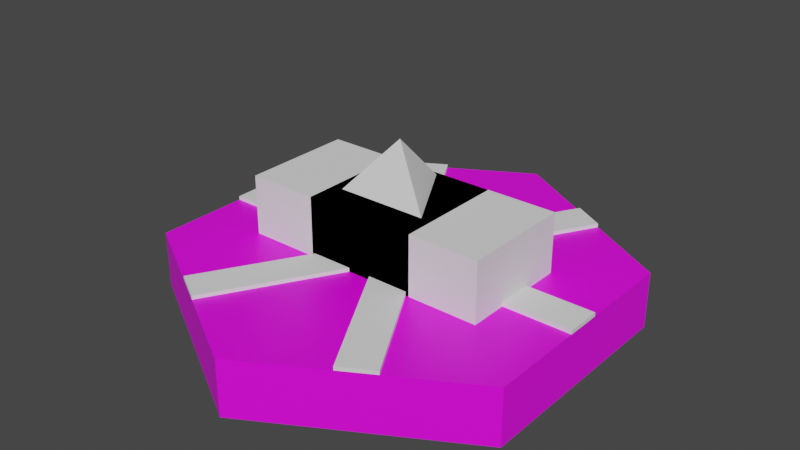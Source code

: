 # Source: hex.blend  (saved by Blender 2.82.7; exported with 4.5.12 LTS)
import bpy
from mathutils import Matrix  # noqa: F401  (used for matrix-valued properties, if any)

bpy.ops.wm.read_factory_settings(use_empty=True)
scene = bpy.context.scene
scene.name = 'Scene'

# ---- collections
col_collection = bpy.data.collections.new('Collection'); scene.collection.children.link(col_collection)
col_roads = bpy.data.collections.new('Roads'); col_collection.children.link(col_roads)
col_mine = bpy.data.collections.new('Mine'); col_collection.children.link(col_mine)
col_warehouse = bpy.data.collections.new('Warehouse'); col_collection.children.link(col_warehouse)
col_factory = bpy.data.collections.new('Factory'); col_collection.children.link(col_factory)

# ---- images (referenced by path relative to the original .blend; pixels are not part of the script)
import os
ASSET_DIR = os.environ.get("B2B_ASSET_DIR", "")  # directory of the original .blend (textures are referenced by path, not embedded)
HERE = os.path.dirname(os.path.abspath(__file__))  # packed textures are extracted next to this script under _unpacked/

def load_image(name, relpath, width, height, colorspace="sRGB"):
    """Load a texture the original file referenced (path relative to the .blend, or extracted next to this script)."""
    p = next((c for c in (os.path.join(HERE, relpath), os.path.join(ASSET_DIR, relpath)) if relpath and os.path.exists(c)), "")
    if p:
        img = bpy.data.images.load(p, check_existing=True)
        img.name = name
    else:  # same state as the original file: an image datablock whose file is absent (Cycles renders it pink)
        img = bpy.data.images.new(name, width, height)
        img.source = "FILE"
        img.filepath = "//" + (relpath or name)
    img.colorspace_settings.name = colorspace
    return img
img_texture = load_image('texture', '', 1024, 1024, 'sRGB')

# ---- materials (node trees are filled in below, after node groups)
mat_material_001 = bpy.data.materials.new('Material.001')
mat_material_001.use_transparent_shadow = False

# ---- material node trees
mat_material_001.use_nodes = True; mat_material_001.node_tree.nodes.clear()
_N = mat_material_001.node_tree.nodes; _L = mat_material_001.node_tree.links
n0 = _N.new('ShaderNodeOutputMaterial'); n0.name = 'Material Output'; n0.location = (300, 300)
n1 = _N.new('ShaderNodeBsdfPrincipled'); n1.name = 'Principled BSDF'; n1.location = (10, 300)
n1.distribution = 'GGX'
n1.subsurface_method = 'BURLEY'
n1.inputs[3].default_value = 1.45
n1.inputs[27].default_value = (0.0, 0.0, 0.0, 1.0)
n1.inputs[28].default_value = 1.0
n2 = _N.new('ShaderNodeTexImage'); n2.name = 'Image Texture'; n2.location = (-280, 260)
n2.image = img_texture
_L.new(n1.outputs[0], n0.inputs[0])
_L.new(n2.outputs[0], n1.inputs[0])
n0.is_active_output = True

# ---- world
world_world = bpy.data.worlds.new('World'); scene.world = world_world
world_world.use_nodes = True; world_world.node_tree.nodes.clear()
_N = world_world.node_tree.nodes; _L = world_world.node_tree.links
n0 = _N.new('ShaderNodeOutputWorld'); n0.name = 'World Output'; n0.location = (300, 300)
n1 = _N.new('ShaderNodeBackground'); n1.name = 'Background'; n1.location = (10, 300)
n1.inputs[0].default_value = (0.05088, 0.05088, 0.05088, 1.0)
_L.new(n1.outputs[0], n0.inputs[0])
n0.is_active_output = True
world_world.color = (0.05088, 0.05088, 0.05088)
world_world.use_sun_shadow = False
world_world.sun_shadow_jitter_overblur = 0.0

# ---- meshes
me_cylinder = bpy.data.meshes.new('Cylinder')
me_cylinder.from_pydata([(0.0, 1.0, -0.125), (0.0, 1.0, 0.125), (0.866, 0.5, -0.125), (0.866, 0.5, 0.125), (0.866, -0.5, -0.125), (0.866, -0.5, 0.125), (-8.742e-08, -1.0, -0.125), (-8.742e-08, -1.0, 0.125), (-0.866, -0.5, -0.125), (-0.866, -0.5, 0.125), (-0.866, 0.5, -0.125), (-0.866, 0.5, 0.125)], [], [(0, 1, 3, 2), (2, 3, 5, 4), (4, 5, 7, 6), (6, 7, 9, 8), (3, 1, 11, 9, 7, 5), (8, 9, 11, 10), (10, 11, 1, 0), (0, 2, 4, 6, 8, 10)])
_uv = me_cylinder.uv_layers.new(name='UVMap')
_uv.uv.foreach_set('vector', [1.0, 0.5, 1.0, 1.0, 0.8333, 1.0, 0.8333, 0.5, 0.8333, 0.5, 0.8333, 1.0, 0.6667, 1.0, 0.6667, 0.5, 0.6667, 0.5, 0.6667, 1.0, 0.5, 1.0, 0.5, 0.5, 0.5, 0.5, 0.5, 1.0, 0.3333, 1.0, 0.3333, 0.5, 0.4578, 0.37, 0.25, 0.49, 0.04215, 0.37, 0.04215, 0.13, 0.25, 0.01, 0.4578, 0.13, 0.3333, 0.5, 0.3333, 1.0, 0.1667, 1.0, 0.1667, 0.5, 0.1667, 0.5, 0.1667, 1.0, -8.941e-08, 1.0, -8.941e-08, 0.5, 0.75, 0.49, 0.9578, 0.37, 0.9578, 0.13, 0.75, 0.01, 0.5422, 0.13, 0.5422, 0.37])
me_cylinder.materials.append(mat_material_001)
me_cylinder.use_remesh_fix_poles = True
me_cylinder.use_remesh_preserve_attributes = False
me_cylinder.use_mirror_vertex_groups = False
me_cylinder.update()
me_plane = bpy.data.meshes.new('Plane')
me_plane.from_pydata([(-1.0, -1.0, 0.0), (1.0, -1.0, 0.0), (-1.0, 1.0, 0.0), (1.0, 1.0, 0.0), (-1.0, 1.0, 0.0169), (-1.0, -1.0, 0.0169), (1.0, -1.0, 0.0169), (1.0, 1.0, 0.0169), (-0.5801, 8.862, 0.0), (0.4199, -9.862, 0.0), (-0.4199, 9.862, 0.0), (0.5801, -8.862, 0.0), (-0.4199, 9.862, 0.0169), (-0.5801, 8.862, 0.0169), (0.4199, -9.862, 0.0169), (0.5801, -8.862, 0.0169), (0.4199, 9.862, 0.0), (-0.5801, -8.862, 0.0), (0.5801, 8.862, 0.0), (-0.4199, -9.862, 0.0), (0.5801, 8.862, 0.0169), (0.4199, 9.862, 0.0169), (-0.5801, -8.862, 0.0169), (-0.4199, -9.862, 0.0169)], [], [(0, 2, 3, 1), (5, 6, 7, 4), (3, 2, 4, 7), (0, 1, 6, 5), (1, 3, 7, 6), (2, 0, 5, 4), (8, 10, 11, 9), (13, 14, 15, 12), (11, 10, 12, 15), (8, 9, 14, 13), (9, 11, 15, 14), (10, 8, 13, 12), (16, 18, 19, 17), (21, 22, 23, 20), (16, 17, 22, 21), (17, 19, 23, 22), (18, 16, 21, 20), (19, 18, 20, 23)])
_uv = me_plane.uv_layers.new(name='UVMap')
_uv.uv.foreach_set('vector', [0.0, 0.0, 0.0, 1.0, 1.0, 1.0, 1.0, 0.0, 0.0, 0.0, 1.0, 0.0, 1.0, 1.0, 0.0, 1.0, 1.0, 1.0, 0.0, 1.0, 0.0, 1.0, 1.0, 1.0, 0.0, 0.0, 1.0, 0.0, 1.0, 0.0, 0.0, 0.0, 1.0, 0.0, 1.0, 1.0, 1.0, 1.0, 1.0, 0.0, 0.0, 1.0, 0.0, 0.0, 0.0, 0.0, 0.0, 1.0, 0.0, 0.0, 0.0, 1.0, 1.0, 1.0, 1.0, 0.0, 0.0, 0.0, 1.0, 0.0, 1.0, 1.0, 0.0, 1.0, 1.0, 1.0, 0.0, 1.0, 0.0, 1.0, 1.0, 1.0, 0.0, 0.0, 1.0, 0.0, 1.0, 0.0, 0.0, 0.0, 1.0, 0.0, 1.0, 1.0, 1.0, 1.0, 1.0, 0.0, 0.0, 1.0, 0.0, 0.0, 0.0, 0.0, 0.0, 1.0, 0.0, 0.0, 0.0, 1.0, 1.0, 1.0, 1.0, 0.0, 0.0, 0.0, 1.0, 0.0, 1.0, 1.0, 0.0, 1.0, 0.0, 0.0, 1.0, 0.0, 1.0, 0.0, 0.0, 0.0, 1.0, 0.0, 1.0, 1.0, 1.0, 1.0, 1.0, 0.0, 0.0, 1.0, 0.0, 0.0, 0.0, 0.0, 0.0, 1.0, 1.0, 1.0, 0.0, 1.0, 0.0, 1.0, 1.0, 1.0])
me_plane.use_remesh_fix_poles = True
me_plane.use_remesh_preserve_attributes = False
me_plane.use_mirror_vertex_groups = False
me_plane.update()
me_cone = bpy.data.meshes.new('Cone')
me_cone.from_pydata([(0.0, 0.5, -0.25), (0.433, -0.25, -0.25), (-0.433, -0.25, -0.25), (0.0, 0.0, 0.25)], [], [(0, 3, 1), (1, 3, 2), (2, 3, 0), (0, 1, 2)])
_uv = me_cone.uv_layers.new(name='UVMap')
_uv.uv.foreach_set('vector', [0.25, 0.49, 0.25, 0.25, 0.4578, 0.13, 0.4578, 0.13, 0.25, 0.25, 0.04215, 0.13, 0.04215, 0.13, 0.25, 0.25, 0.25, 0.49, 0.75, 0.49, 0.9578, 0.13, 0.5422, 0.13])
me_cone.use_remesh_fix_poles = True
me_cone.use_remesh_preserve_attributes = False
me_cone.use_mirror_vertex_groups = False
me_cone.update()
me_cube_001 = bpy.data.meshes.new('Cube.001')
me_cube_001.from_pydata([(-0.25, -0.25, -0.25), (-0.25, -0.25, 0.25), (-0.25, 0.25, -0.25), (-0.25, 0.25, 0.25), (0.25, -0.25, -0.25), (0.25, -0.25, 0.25), (0.25, 0.25, -0.25), (0.25, 0.25, 0.25)], [], [(0, 1, 3, 2), (2, 3, 7, 6), (6, 7, 5, 4), (4, 5, 1, 0), (2, 6, 4, 0), (7, 3, 1, 5)])
_uv = me_cube_001.uv_layers.new(name='UVMap')
_uv.uv.foreach_set('vector', [0.375, 0.0, 0.625, 0.0, 0.625, 0.25, 0.375, 0.25, 0.375, 0.25, 0.625, 0.25, 0.625, 0.5, 0.375, 0.5, 0.375, 0.5, 0.625, 0.5, 0.625, 0.75, 0.375, 0.75, 0.375, 0.75, 0.625, 0.75, 0.625, 1.0, 0.375, 1.0, 0.125, 0.5, 0.375, 0.5, 0.375, 0.75, 0.125, 0.75, 0.625, 0.5, 0.875, 0.5, 0.875, 0.75, 0.625, 0.75])
me_cube_001.use_remesh_fix_poles = True
me_cube_001.use_remesh_preserve_attributes = False
me_cube_001.use_mirror_vertex_groups = False
me_cube_001.update()
me_cube_002 = bpy.data.meshes.new('Cube.002')
me_cube_002.from_pydata([(-0.25, -0.25, -0.25), (-0.25, -0.25, 0.25), (-0.25, 0.25, -0.25), (-0.25, 0.25, 0.25), (0.25, -0.25, -0.25), (0.25, -0.25, 0.25), (0.25, 0.25, -0.25), (0.25, 0.25, 0.25)], [], [(0, 1, 3, 2), (2, 3, 7, 6), (6, 7, 5, 4), (4, 5, 1, 0), (2, 6, 4, 0), (7, 3, 1, 5)])
_uv = me_cube_002.uv_layers.new(name='UVMap')
_uv.uv.foreach_set('vector', [0.375, 0.0, 0.625, 0.0, 0.625, 0.25, 0.375, 0.25, 0.375, 0.25, 0.625, 0.25, 0.625, 0.5, 0.375, 0.5, 0.375, 0.5, 0.625, 0.5, 0.625, 0.75, 0.375, 0.75, 0.375, 0.75, 0.625, 0.75, 0.625, 1.0, 0.375, 1.0, 0.125, 0.5, 0.375, 0.5, 0.375, 0.75, 0.125, 0.75, 0.625, 0.5, 0.875, 0.5, 0.875, 0.75, 0.625, 0.75])
me_cube_002.use_remesh_fix_poles = True
me_cube_002.use_remesh_preserve_attributes = False
me_cube_002.use_mirror_vertex_groups = False
me_cube_002.update()

# ---- objects
ob_cylinder = bpy.data.objects.new('Cylinder', me_cylinder)
ob_object = bpy.data.objects.new('Object', me_plane)
ob_cone = bpy.data.objects.new('Cone', me_cone)
ob_cube_001 = bpy.data.objects.new('Cube.001', me_cube_001)
ob_cube_002 = bpy.data.objects.new('Cube.002', me_cube_002)

# ---- transforms, parenting, visibility, modifiers, constraints
ob_cylinder.location = (0.0, 0.0, 0.08606)
ob_cylinder.scale = (0.5762, 0.5762, 0.5762)
ob_cylinder.lineart.crease_threshold = 0.0
ob_object.location = (0.0, 0.0, 0.1581)
ob_object.scale = (0.499, -0.04616, 0.5762)
ob_object.lineart.crease_threshold = 0.0
ob_cone.location = (0.0, 0.0, 0.3022)
ob_cone.scale = (0.5762, 0.5762, 0.5762)
ob_cone.lineart.crease_threshold = 0.0
ob_cube_001.location = (0.0, 0.0, 0.2346)
ob_cube_001.scale = (0.5762, 0.5762, 0.3071)
ob_cube_001.lineart.crease_threshold = 0.0
ob_cube_002.location = (0.0, 0.0, 0.2346)
ob_cube_002.scale = (1.299, 0.5762, 0.3071)
ob_cube_002.lineart.crease_threshold = 0.0

# ---- collection membership
col_collection.objects.link(ob_cylinder)
col_roads.objects.link(ob_object)
col_mine.objects.link(ob_cone)
col_warehouse.objects.link(ob_cube_001)
col_factory.objects.link(ob_cube_002)

# ---- scene / render settings (as saved in the file)
scene.frame_start = 1; scene.frame_end = 250; scene.frame_set(1)
scene.render.engine = 'BLENDER_EEVEE_NEXT'
scene.cycles.use_denoising = False
scene.cycles.samples = 128
scene.cycles.sampling_pattern = 'TABULATED_SOBOL'
scene.cycles.use_adaptive_sampling = False
scene.cycles.use_light_tree = False
scene.view_settings.view_transform = 'Filmic'
bpy.context.view_layer.update()

# ---- added for rendering (the .blend has no active camera and no usable light): camera, sun
cam_auto = bpy.data.cameras.new('AutoCamera')
cam_auto.lens = 50.0
cam_auto.sensor_width = 36.0
cam_auto.clip_end = 1000.0
ob_auto_camera = bpy.data.objects.new('AutoCamera', cam_auto)
scene.collection.objects.link(ob_auto_camera)
ob_auto_camera.location = (1.46618, -1.75941, 1.40307)
ob_auto_camera.rotation_euler = (1.09748, -7.21219e-08, 0.694738)
scene.camera = ob_auto_camera
light_auto_sun = bpy.data.lights.new('AutoSun', 'SUN')
light_auto_sun.energy = 3.0
light_auto_sun.angle = 0.0523599
ob_auto_sun = bpy.data.objects.new('AutoSun', light_auto_sun)
scene.collection.objects.link(ob_auto_sun)
ob_auto_sun.rotation_euler = (0.872665, 0.174533, 0.523599)
bpy.context.view_layer.update()
